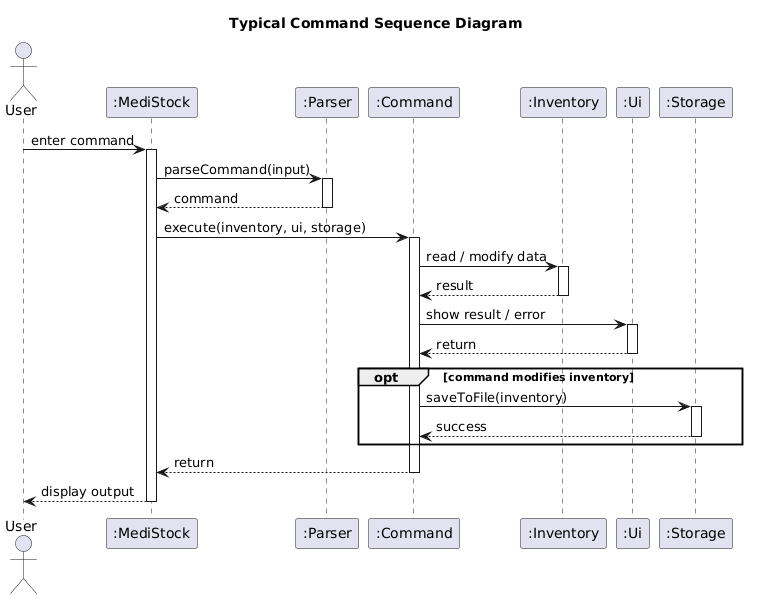

The diagram above was rendered by PlantUML. Its source (embedded in the PNG):
@startuml
title Typical Command Sequence Diagram

actor User
participant ":MediStock" as App
participant ":Parser" as Parser
participant ":Command" as Command
participant ":Inventory" as Inventory
participant ":Ui" as Ui
participant ":Storage" as Storage

User -> App : enter command
activate App

App -> Parser : parseCommand(input)
activate Parser
Parser --> App : command
deactivate Parser

App -> Command : execute(inventory, ui, storage)
activate Command

Command -> Inventory : read / modify data
activate Inventory
Inventory --> Command : result
deactivate Inventory

Command -> Ui : show result / error
activate Ui
Ui --> Command : return
deactivate Ui

opt command modifies inventory
    Command -> Storage : saveToFile(inventory)
    activate Storage
    Storage --> Command : success
    deactivate Storage
end

Command --> App : return
deactivate Command

App --> User : display output
deactivate App
@enduml